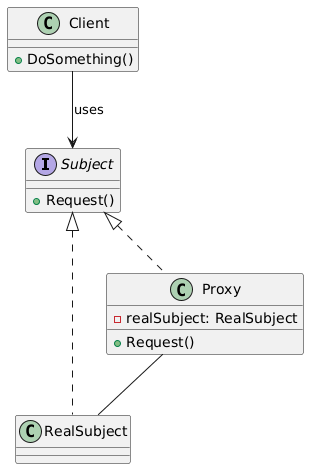

The diagram above was rendered by PlantUML. Its source (embedded in the PNG):
@startuml
interface Subject {
  +Request()
}
class RealSubject
class Proxy {
  -realSubject: RealSubject
  +Request()
}
class Client {
  +DoSomething()
}
Subject <|.. RealSubject
Subject <|.. Proxy
Proxy -- RealSubject
Client --> Subject : uses
@enduml